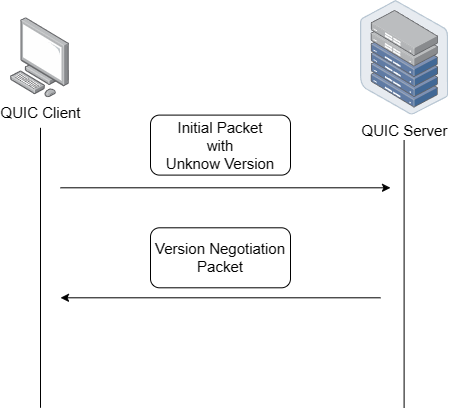

The diagram above was exported from draw.io. Its source (the exported page's mxGraphModel, read from the mxfile embedded in the PNG):
<mxGraphModel dx="1295" dy="912" grid="1" gridSize="10" guides="1" tooltips="1" connect="1" arrows="1" fold="1" page="1" pageScale="1" pageWidth="827" pageHeight="1169" math="0" shadow="0">
  <root>
    <mxCell id="0" />
    <mxCell id="1" parent="0" />
    <mxCell id="QX2KOXCe06ZMYW71AaBL-1" value="&lt;font style=&quot;font-size: 15px;&quot;&gt;QUIC Client&lt;/font&gt;" style="image;points=[];aspect=fixed;html=1;align=center;shadow=0;dashed=0;image=img/lib/allied_telesis/computer_and_terminals/Personal_Computer.svg;" vertex="1" parent="1">
      <mxGeometry x="100" y="87.30000000000001" width="59.03" height="80" as="geometry" />
    </mxCell>
    <mxCell id="QX2KOXCe06ZMYW71AaBL-3" value="" style="endArrow=none;html=1;rounded=0;" edge="1" parent="1">
      <mxGeometry width="50" height="50" relative="1" as="geometry">
        <mxPoint x="130" y="197.3" as="sourcePoint" />
        <mxPoint x="130" y="477.3" as="targetPoint" />
      </mxGeometry>
    </mxCell>
    <mxCell id="QX2KOXCe06ZMYW71AaBL-6" value="" style="endArrow=none;html=1;rounded=0;" edge="1" parent="1">
      <mxGeometry width="50" height="50" relative="1" as="geometry">
        <mxPoint x="493.6" y="197.3" as="sourcePoint" />
        <mxPoint x="493.6" y="477.3" as="targetPoint" />
      </mxGeometry>
    </mxCell>
    <mxCell id="QX2KOXCe06ZMYW71AaBL-2" value="&lt;font style=&quot;font-size: 15px;&quot;&gt;QUIC Server&lt;/font&gt;" style="image;points=[];aspect=fixed;html=1;align=center;shadow=0;dashed=0;image=img/lib/allied_telesis/storage/Datacenter_Server_Half_Rack_ToR.svg;" vertex="1" parent="1">
      <mxGeometry x="450" y="70" width="88.2" height="114.6" as="geometry" />
    </mxCell>
    <mxCell id="QX2KOXCe06ZMYW71AaBL-7" value="" style="endArrow=classic;html=1;rounded=0;" edge="1" parent="1">
      <mxGeometry width="50" height="50" relative="1" as="geometry">
        <mxPoint x="150" y="257.3" as="sourcePoint" />
        <mxPoint x="480" y="257.3" as="targetPoint" />
      </mxGeometry>
    </mxCell>
    <mxCell id="QX2KOXCe06ZMYW71AaBL-8" value="&lt;font style=&quot;font-size: 15px;&quot;&gt;Initial Packet&lt;/font&gt;&lt;div style=&quot;font-size: 15px;&quot;&gt;&lt;font style=&quot;font-size: 15px;&quot;&gt;with&lt;/font&gt;&lt;/div&gt;&lt;div style=&quot;font-size: 15px;&quot;&gt;&lt;font style=&quot;font-size: 15px;&quot;&gt;Unknow Version&lt;/font&gt;&lt;/div&gt;" style="rounded=1;whiteSpace=wrap;html=1;" vertex="1" parent="1">
      <mxGeometry x="240" y="184.60000000000002" width="140" height="60" as="geometry" />
    </mxCell>
    <mxCell id="QX2KOXCe06ZMYW71AaBL-10" value="" style="endArrow=classic;html=1;rounded=0;" edge="1" parent="1">
      <mxGeometry width="50" height="50" relative="1" as="geometry">
        <mxPoint x="470" y="367.3" as="sourcePoint" />
        <mxPoint x="150" y="367.3" as="targetPoint" />
      </mxGeometry>
    </mxCell>
    <mxCell id="QX2KOXCe06ZMYW71AaBL-11" value="&lt;font style=&quot;font-size: 15px;&quot;&gt;Version Negotiation&lt;/font&gt;&lt;div style=&quot;font-size: 15px;&quot;&gt;&lt;font style=&quot;font-size: 15px;&quot;&gt;Packet&lt;/font&gt;&lt;/div&gt;" style="rounded=1;whiteSpace=wrap;html=1;" vertex="1" parent="1">
      <mxGeometry x="240" y="297.3" width="140" height="60" as="geometry" />
    </mxCell>
  </root>
</mxGraphModel>